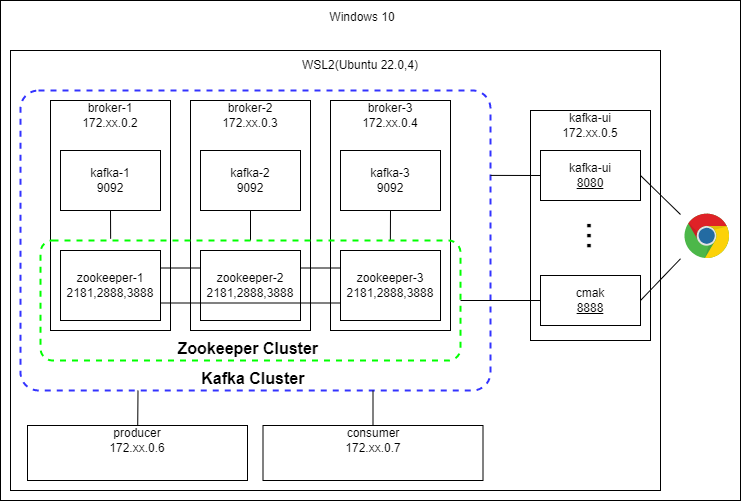

The diagram above was exported from draw.io. Its source (the exported page's mxGraphModel, read from the mxfile embedded in the PNG):
<mxGraphModel dx="1071" dy="468" grid="1" gridSize="10" guides="1" tooltips="1" connect="1" arrows="1" fold="1" page="1" pageScale="1" pageWidth="827" pageHeight="1169" background="#ffffff" math="0" shadow="0">
  <root>
    <mxCell id="0" />
    <mxCell id="1" parent="0" />
    <mxCell id="55" value="" style="rounded=0;whiteSpace=wrap;html=1;movable=1;resizable=1;rotatable=1;deletable=1;editable=1;connectable=1;" parent="1" vertex="1">
      <mxGeometry x="10" y="50" width="740" height="500" as="geometry" />
    </mxCell>
    <mxCell id="56" value="Windows 10" style="text;html=1;strokeColor=none;fillColor=none;align=center;verticalAlign=middle;whiteSpace=wrap;rounded=0;" parent="55" vertex="1">
      <mxGeometry width="724.3743519698204" height="34.095238095238095" as="geometry" />
    </mxCell>
    <mxCell id="42" value="" style="rounded=0;whiteSpace=wrap;html=1;" parent="1" vertex="1">
      <mxGeometry x="20" y="100" width="650" height="440" as="geometry" />
    </mxCell>
    <mxCell id="44" value="&lt;font style=&quot;font-size: 16px;&quot;&gt;&lt;b&gt;Kafka Cluster&amp;nbsp;&lt;/b&gt;&lt;/font&gt;" style="rounded=1;whiteSpace=wrap;html=1;labelBorderColor=none;strokeColor=#3333FF;fillColor=none;align=center;dashed=1;strokeWidth=2;verticalAlign=bottom;arcSize=6;" parent="1" vertex="1">
      <mxGeometry x="30" y="140" width="470" height="300" as="geometry" />
    </mxCell>
    <mxCell id="2" value="" style="rounded=0;whiteSpace=wrap;html=1;" parent="1" vertex="1">
      <mxGeometry x="60" y="150" width="120" height="230" as="geometry" />
    </mxCell>
    <mxCell id="3" value="" style="rounded=0;whiteSpace=wrap;html=1;" parent="1" vertex="1">
      <mxGeometry x="200" y="150" width="120" height="230" as="geometry" />
    </mxCell>
    <mxCell id="4" value="" style="rounded=0;whiteSpace=wrap;html=1;" parent="1" vertex="1">
      <mxGeometry x="340" y="150" width="120" height="230" as="geometry" />
    </mxCell>
    <mxCell id="5" value="broker-1&lt;br&gt;172.xx.0.2" style="text;html=1;strokeColor=none;fillColor=none;align=center;verticalAlign=middle;whiteSpace=wrap;rounded=0;" parent="1" vertex="1">
      <mxGeometry x="60" y="150" width="120" height="30" as="geometry" />
    </mxCell>
    <mxCell id="6" value="broker-2&lt;br style=&quot;border-color: var(--border-color);&quot;&gt;172.xx.0.3" style="text;html=1;strokeColor=none;fillColor=none;align=center;verticalAlign=middle;whiteSpace=wrap;rounded=0;" parent="1" vertex="1">
      <mxGeometry x="200" y="150" width="120" height="30" as="geometry" />
    </mxCell>
    <mxCell id="7" value="broker-3&lt;br style=&quot;border-color: var(--border-color);&quot;&gt;172.xx.0.4" style="text;html=1;strokeColor=none;fillColor=none;align=center;verticalAlign=middle;whiteSpace=wrap;rounded=0;" parent="1" vertex="1">
      <mxGeometry x="340" y="150" width="120" height="30" as="geometry" />
    </mxCell>
    <mxCell id="38" style="edgeStyle=none;html=1;exitX=1;exitY=0.25;exitDx=0;exitDy=0;entryX=0;entryY=0.25;entryDx=0;entryDy=0;fontSize=16;startArrow=none;startFill=0;endArrow=none;endFill=0;" parent="1" source="24" target="25" edge="1">
      <mxGeometry relative="1" as="geometry" />
    </mxCell>
    <mxCell id="24" value="zookeeper-1&lt;br style=&quot;border-color: var(--border-color);&quot;&gt;2181,2888,3888" style="rounded=0;whiteSpace=wrap;html=1;labelBorderColor=none;" parent="1" vertex="1">
      <mxGeometry x="70" y="300" width="100" height="70" as="geometry" />
    </mxCell>
    <mxCell id="25" value="zookeeper-2&lt;br style=&quot;border-color: var(--border-color);&quot;&gt;2181,2888,3888" style="rounded=0;whiteSpace=wrap;html=1;labelBorderColor=none;" parent="1" vertex="1">
      <mxGeometry x="210" y="300" width="100" height="70" as="geometry" />
    </mxCell>
    <mxCell id="40" style="edgeStyle=none;html=1;exitX=0;exitY=0.25;exitDx=0;exitDy=0;entryX=1;entryY=0.25;entryDx=0;entryDy=0;fontSize=16;startArrow=none;startFill=0;endArrow=none;endFill=0;" parent="1" source="26" target="25" edge="1">
      <mxGeometry relative="1" as="geometry" />
    </mxCell>
    <mxCell id="26" value="zookeeper-3&lt;br style=&quot;border-color: var(--border-color);&quot;&gt;2181,2888,3888" style="rounded=0;whiteSpace=wrap;html=1;labelBorderColor=none;" parent="1" vertex="1">
      <mxGeometry x="350" y="300" width="100" height="70" as="geometry" />
    </mxCell>
    <mxCell id="62" style="edgeStyle=none;html=1;exitX=0.5;exitY=1;exitDx=0;exitDy=0;fontSize=16;startArrow=none;startFill=0;entryX=0.167;entryY=-0.015;entryDx=0;entryDy=0;entryPerimeter=0;endArrow=none;endFill=0;" parent="1" source="27" target="33" edge="1">
      <mxGeometry relative="1" as="geometry" />
    </mxCell>
    <mxCell id="27" value="kafka-1&lt;br style=&quot;border-color: var(--border-color);&quot;&gt;9092" style="rounded=0;whiteSpace=wrap;html=1;labelBorderColor=none;" parent="1" vertex="1">
      <mxGeometry x="70" y="200" width="100" height="60" as="geometry" />
    </mxCell>
    <mxCell id="36" style="edgeStyle=none;html=1;exitX=0.5;exitY=1;exitDx=0;exitDy=0;fontSize=16;startArrow=none;startFill=0;entryX=0.5;entryY=0;entryDx=0;entryDy=0;endArrow=none;endFill=0;" parent="1" source="28" target="33" edge="1">
      <mxGeometry relative="1" as="geometry" />
    </mxCell>
    <mxCell id="28" value="kafka-2&lt;br style=&quot;border-color: var(--border-color);&quot;&gt;9092" style="rounded=0;whiteSpace=wrap;html=1;labelBorderColor=none;" parent="1" vertex="1">
      <mxGeometry x="210" y="200" width="100" height="60" as="geometry" />
    </mxCell>
    <mxCell id="37" style="edgeStyle=none;html=1;exitX=0.5;exitY=1;exitDx=0;exitDy=0;entryX=0.833;entryY=0;entryDx=0;entryDy=0;fontSize=16;startArrow=none;startFill=0;entryPerimeter=0;endArrow=none;endFill=0;" parent="1" source="29" target="33" edge="1">
      <mxGeometry relative="1" as="geometry" />
    </mxCell>
    <mxCell id="29" value="kafka-3&lt;br style=&quot;border-color: var(--border-color);&quot;&gt;9092" style="rounded=0;whiteSpace=wrap;html=1;labelBorderColor=none;" parent="1" vertex="1">
      <mxGeometry x="350" y="200" width="100" height="60" as="geometry" />
    </mxCell>
    <mxCell id="41" style="edgeStyle=none;html=1;exitX=1;exitY=0.75;exitDx=0;exitDy=0;entryX=0;entryY=0.75;entryDx=0;entryDy=0;fontSize=16;startArrow=none;startFill=0;endArrow=none;endFill=0;" parent="1" source="24" target="26" edge="1">
      <mxGeometry relative="1" as="geometry" />
    </mxCell>
    <mxCell id="43" value="WSL2(Ubuntu 22.0,4)" style="text;html=1;strokeColor=none;fillColor=none;align=center;verticalAlign=middle;whiteSpace=wrap;rounded=0;" parent="1" vertex="1">
      <mxGeometry x="20" y="100" width="700" height="30" as="geometry" />
    </mxCell>
    <mxCell id="33" value="&lt;font style=&quot;font-size: 16px;&quot;&gt;&lt;b&gt;Zookeeper Cluster&amp;nbsp;&lt;/b&gt;&lt;/font&gt;" style="rounded=1;whiteSpace=wrap;html=1;labelBorderColor=none;strokeColor=#00FF00;fillColor=none;align=center;dashed=1;strokeWidth=2;verticalAlign=bottom;arcSize=10;" parent="1" vertex="1">
      <mxGeometry x="50" y="290" width="420" height="120" as="geometry" />
    </mxCell>
    <mxCell id="45" value="" style="rounded=0;whiteSpace=wrap;html=1;" parent="1" vertex="1">
      <mxGeometry x="540" y="160" width="120" height="230" as="geometry" />
    </mxCell>
    <mxCell id="46" value="kafka-ui&lt;br style=&quot;border-color: var(--border-color);&quot;&gt;172.xx.0.5" style="text;html=1;strokeColor=none;fillColor=none;align=center;verticalAlign=middle;whiteSpace=wrap;rounded=0;" parent="1" vertex="1">
      <mxGeometry x="540" y="160" width="120" height="30" as="geometry" />
    </mxCell>
    <mxCell id="54" style="edgeStyle=none;html=1;exitX=0;exitY=0.5;exitDx=0;exitDy=0;fontSize=16;startArrow=none;startFill=0;entryX=1;entryY=0.283;entryDx=0;entryDy=0;entryPerimeter=0;endArrow=none;endFill=0;" parent="1" source="48" target="44" edge="1">
      <mxGeometry relative="1" as="geometry" />
    </mxCell>
    <mxCell id="48" value="kafka-ui&lt;br&gt;&lt;u&gt;8080&lt;/u&gt;" style="rounded=0;whiteSpace=wrap;html=1;labelBorderColor=none;" parent="1" vertex="1">
      <mxGeometry x="550" y="200" width="100" height="50" as="geometry" />
    </mxCell>
    <mxCell id="53" style="edgeStyle=none;html=1;exitX=0;exitY=0.5;exitDx=0;exitDy=0;entryX=1;entryY=0.5;entryDx=0;entryDy=0;fontSize=16;startArrow=none;startFill=0;endArrow=none;endFill=0;" parent="1" source="49" target="33" edge="1">
      <mxGeometry relative="1" as="geometry" />
    </mxCell>
    <mxCell id="49" value="cmak&lt;br&gt;&lt;u&gt;8888&lt;/u&gt;" style="rounded=0;whiteSpace=wrap;html=1;labelBorderColor=none;" parent="1" vertex="1">
      <mxGeometry x="550" y="325" width="100" height="50" as="geometry" />
    </mxCell>
    <mxCell id="59" style="edgeStyle=none;html=1;entryX=1;entryY=0.5;entryDx=0;entryDy=0;fontSize=16;startArrow=none;startFill=0;endArrow=none;endFill=0;" parent="1" target="48" edge="1">
      <mxGeometry relative="1" as="geometry">
        <mxPoint x="690.0026940271555" y="264.00396869453584" as="sourcePoint" />
      </mxGeometry>
    </mxCell>
    <mxCell id="61" style="edgeStyle=none;html=1;entryX=1;entryY=0.5;entryDx=0;entryDy=0;fontSize=16;startArrow=none;startFill=0;endArrow=none;endFill=0;" parent="1" target="49" edge="1">
      <mxGeometry relative="1" as="geometry">
        <mxPoint x="690.0026940271555" y="308.2716836501486" as="sourcePoint" />
      </mxGeometry>
    </mxCell>
    <mxCell id="74" value="" style="edgeStyle=none;html=1;fontSize=16;startArrow=none;startFill=0;endArrow=none;endFill=0;entryX=0.25;entryY=1;entryDx=0;entryDy=0;" parent="1" source="68" target="44" edge="1">
      <mxGeometry relative="1" as="geometry" />
    </mxCell>
    <mxCell id="68" value="" style="rounded=0;whiteSpace=wrap;html=1;" parent="1" vertex="1">
      <mxGeometry x="37" y="475" width="220" height="55" as="geometry" />
    </mxCell>
    <mxCell id="73" value="" style="edgeStyle=none;html=1;fontSize=16;startArrow=none;startFill=0;endArrow=none;endFill=0;entryX=0.75;entryY=1;entryDx=0;entryDy=0;" parent="1" source="69" target="44" edge="1">
      <mxGeometry relative="1" as="geometry" />
    </mxCell>
    <mxCell id="69" value="" style="rounded=0;whiteSpace=wrap;html=1;" parent="1" vertex="1">
      <mxGeometry x="272.5" y="475" width="220" height="55" as="geometry" />
    </mxCell>
    <mxCell id="70" value="producer&lt;br style=&quot;border-color: var(--border-color);&quot;&gt;172.xx.0.6" style="text;html=1;strokeColor=none;fillColor=none;align=center;verticalAlign=middle;whiteSpace=wrap;rounded=0;" parent="1" vertex="1">
      <mxGeometry x="37" y="475" width="220" height="30" as="geometry" />
    </mxCell>
    <mxCell id="71" value="consumer&lt;br style=&quot;border-color: var(--border-color);&quot;&gt;172.xx.0.7" style="text;html=1;strokeColor=none;fillColor=none;align=center;verticalAlign=middle;whiteSpace=wrap;rounded=0;" parent="1" vertex="1">
      <mxGeometry x="272.5" y="475" width="220" height="30" as="geometry" />
    </mxCell>
    <mxCell id="77" value="" style="dashed=0;outlineConnect=0;html=1;align=center;labelPosition=center;verticalLabelPosition=bottom;verticalAlign=top;shape=mxgraph.weblogos.chrome;labelBorderColor=none;strokeColor=#3333FF;strokeWidth=2;fontSize=16;fillColor=none;" parent="1" vertex="1">
      <mxGeometry x="694" y="263.1" width="45.04" height="45.4" as="geometry" />
    </mxCell>
    <mxCell id="78" value="&lt;font style=&quot;font-size: 36px;&quot;&gt;...&lt;/font&gt;" style="text;html=1;strokeColor=none;fillColor=none;align=center;verticalAlign=middle;whiteSpace=wrap;rounded=0;rotation=90;" vertex="1" parent="1">
      <mxGeometry x="580" y="270.5" width="60" height="30" as="geometry" />
    </mxCell>
  </root>
</mxGraphModel>